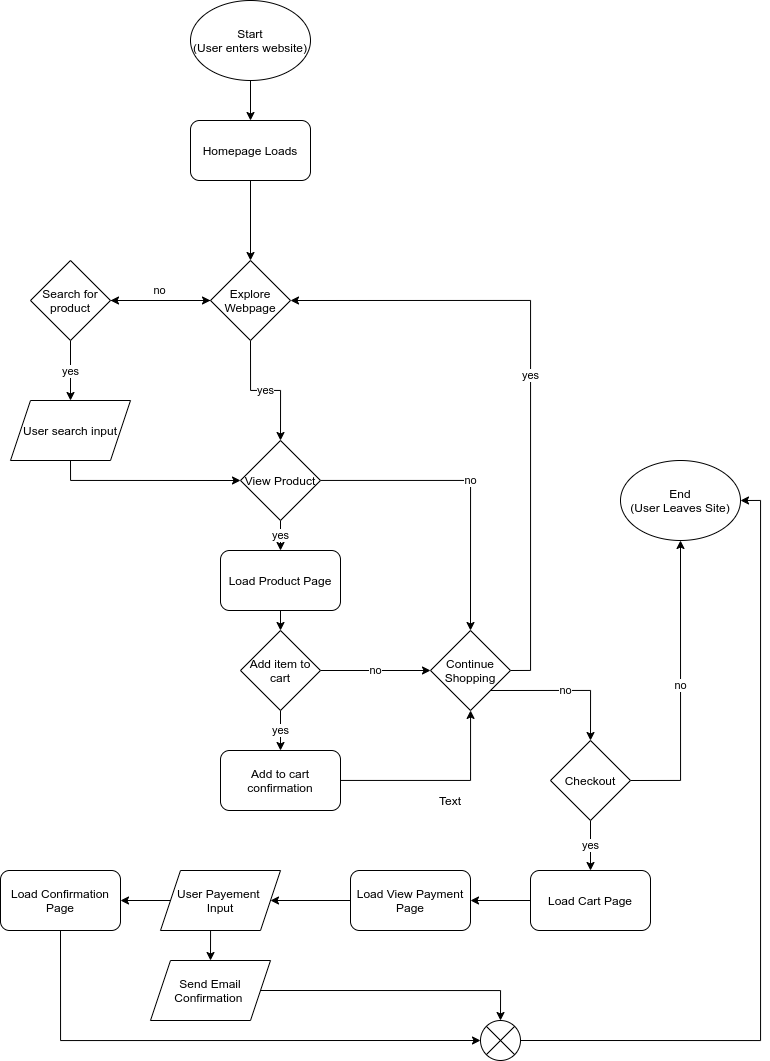

The diagram above was exported from draw.io. Its source (the exported page's mxGraphModel, read from the mxfile embedded in the PNG):
<mxGraphModel dx="1045" dy="939" grid="1" gridSize="10" guides="1" tooltips="1" connect="1" arrows="1" fold="1" page="1" pageScale="1" pageWidth="850" pageHeight="1100" math="0" shadow="0">
  <root>
    <mxCell id="0" />
    <mxCell id="1" parent="0" />
    <mxCell id="5" style="edgeStyle=orthogonalEdgeStyle;rounded=0;orthogonalLoop=1;jettySize=auto;html=1;entryX=0.5;entryY=0;entryDx=0;entryDy=0;" edge="1" parent="1" source="2" target="4">
      <mxGeometry relative="1" as="geometry" />
    </mxCell>
    <mxCell id="2" value="Start&lt;br&gt;(User enters website)" style="ellipse;whiteSpace=wrap;html=1;" vertex="1" parent="1">
      <mxGeometry x="230" y="20" width="120" height="80" as="geometry" />
    </mxCell>
    <mxCell id="8" style="edgeStyle=orthogonalEdgeStyle;rounded=0;orthogonalLoop=1;jettySize=auto;html=1;exitX=0.5;exitY=1;exitDx=0;exitDy=0;" edge="1" parent="1" source="4" target="6">
      <mxGeometry relative="1" as="geometry" />
    </mxCell>
    <mxCell id="4" value="Homepage Loads" style="rounded=1;whiteSpace=wrap;html=1;" vertex="1" parent="1">
      <mxGeometry x="230" y="140" width="120" height="60" as="geometry" />
    </mxCell>
    <mxCell id="10" value="yes" style="edgeStyle=orthogonalEdgeStyle;rounded=0;orthogonalLoop=1;jettySize=auto;html=1;exitX=0.5;exitY=1;exitDx=0;exitDy=0;entryX=0.5;entryY=0;entryDx=0;entryDy=0;" edge="1" parent="1" source="6" target="25">
      <mxGeometry relative="1" as="geometry">
        <mxPoint x="330" y="480" as="targetPoint" />
      </mxGeometry>
    </mxCell>
    <mxCell id="31" value="no" style="edgeStyle=orthogonalEdgeStyle;rounded=0;orthogonalLoop=1;jettySize=auto;html=1;" edge="1" parent="1" source="6">
      <mxGeometry y="-10" relative="1" as="geometry">
        <mxPoint x="150" y="320" as="targetPoint" />
        <mxPoint as="offset" />
      </mxGeometry>
    </mxCell>
    <mxCell id="6" value="Explore Webpage" style="rhombus;whiteSpace=wrap;html=1;" vertex="1" parent="1">
      <mxGeometry x="250" y="280" width="80" height="80" as="geometry" />
    </mxCell>
    <mxCell id="12" value="yes" style="edgeStyle=orthogonalEdgeStyle;rounded=0;orthogonalLoop=1;jettySize=auto;html=1;exitX=0.5;exitY=1;exitDx=0;exitDy=0;" edge="1" parent="1" source="7" target="11">
      <mxGeometry relative="1" as="geometry" />
    </mxCell>
    <mxCell id="58" style="edgeStyle=orthogonalEdgeStyle;rounded=0;orthogonalLoop=1;jettySize=auto;html=1;exitX=1;exitY=0.5;exitDx=0;exitDy=0;" edge="1" parent="1" source="7" target="6">
      <mxGeometry relative="1" as="geometry" />
    </mxCell>
    <mxCell id="7" value="Search for product" style="rhombus;whiteSpace=wrap;html=1;" vertex="1" parent="1">
      <mxGeometry x="70" y="280" width="80" height="80" as="geometry" />
    </mxCell>
    <mxCell id="16" style="edgeStyle=orthogonalEdgeStyle;rounded=0;orthogonalLoop=1;jettySize=auto;html=1;exitX=0.5;exitY=1;exitDx=0;exitDy=0;entryX=0;entryY=0.5;entryDx=0;entryDy=0;" edge="1" parent="1" source="11" target="25">
      <mxGeometry relative="1" as="geometry">
        <mxPoint x="460" y="560" as="targetPoint" />
        <Array as="points">
          <mxPoint x="110" y="500" />
        </Array>
      </mxGeometry>
    </mxCell>
    <mxCell id="11" value="User search input" style="shape=parallelogram;perimeter=parallelogramPerimeter;whiteSpace=wrap;html=1;fixedSize=1;" vertex="1" parent="1">
      <mxGeometry x="50" y="420" width="120" height="60" as="geometry" />
    </mxCell>
    <mxCell id="19" style="edgeStyle=orthogonalEdgeStyle;rounded=0;orthogonalLoop=1;jettySize=auto;html=1;exitX=0.5;exitY=1;exitDx=0;exitDy=0;entryX=0.5;entryY=0;entryDx=0;entryDy=0;" edge="1" parent="1" source="15" target="17">
      <mxGeometry relative="1" as="geometry" />
    </mxCell>
    <mxCell id="15" value="Load Product Page" style="rounded=1;whiteSpace=wrap;html=1;" vertex="1" parent="1">
      <mxGeometry x="260" y="570" width="120" height="60" as="geometry" />
    </mxCell>
    <mxCell id="21" value="yes" style="edgeStyle=orthogonalEdgeStyle;rounded=0;orthogonalLoop=1;jettySize=auto;html=1;exitX=0.5;exitY=1;exitDx=0;exitDy=0;entryX=0.5;entryY=0;entryDx=0;entryDy=0;" edge="1" parent="1" source="17" target="20">
      <mxGeometry relative="1" as="geometry" />
    </mxCell>
    <mxCell id="22" value="no" style="edgeStyle=orthogonalEdgeStyle;rounded=0;orthogonalLoop=1;jettySize=auto;html=1;entryX=0;entryY=0.5;entryDx=0;entryDy=0;" edge="1" parent="1" source="17" target="23">
      <mxGeometry relative="1" as="geometry">
        <mxPoint x="460" y="660" as="targetPoint" />
      </mxGeometry>
    </mxCell>
    <mxCell id="17" value="Add item to cart" style="rhombus;whiteSpace=wrap;html=1;" vertex="1" parent="1">
      <mxGeometry x="280" y="650" width="80" height="80" as="geometry" />
    </mxCell>
    <mxCell id="24" style="edgeStyle=orthogonalEdgeStyle;rounded=0;orthogonalLoop=1;jettySize=auto;html=1;" edge="1" parent="1" source="20" target="23">
      <mxGeometry relative="1" as="geometry" />
    </mxCell>
    <mxCell id="20" value="Add to cart confirmation" style="rounded=1;whiteSpace=wrap;html=1;" vertex="1" parent="1">
      <mxGeometry x="260" y="770" width="120" height="60" as="geometry" />
    </mxCell>
    <mxCell id="33" value="yes" style="edgeStyle=orthogonalEdgeStyle;rounded=0;orthogonalLoop=1;jettySize=auto;html=1;exitX=1;exitY=0.5;exitDx=0;exitDy=0;entryX=1;entryY=0.5;entryDx=0;entryDy=0;" edge="1" parent="1" source="23" target="6">
      <mxGeometry relative="1" as="geometry" />
    </mxCell>
    <mxCell id="34" value="no" style="edgeStyle=orthogonalEdgeStyle;rounded=0;orthogonalLoop=1;jettySize=auto;html=1;exitX=1;exitY=1;exitDx=0;exitDy=0;entryX=0.5;entryY=0;entryDx=0;entryDy=0;" edge="1" parent="1" source="23" target="35">
      <mxGeometry relative="1" as="geometry">
        <mxPoint x="630" y="760" as="targetPoint" />
      </mxGeometry>
    </mxCell>
    <mxCell id="23" value="Continue Shopping" style="rhombus;whiteSpace=wrap;html=1;" vertex="1" parent="1">
      <mxGeometry x="470" y="650" width="80" height="80" as="geometry" />
    </mxCell>
    <mxCell id="29" value="yes&lt;br&gt;" style="edgeStyle=orthogonalEdgeStyle;rounded=0;orthogonalLoop=1;jettySize=auto;html=1;exitX=0.5;exitY=1;exitDx=0;exitDy=0;entryX=0.5;entryY=0;entryDx=0;entryDy=0;" edge="1" parent="1" source="25" target="15">
      <mxGeometry relative="1" as="geometry" />
    </mxCell>
    <mxCell id="32" value="no" style="edgeStyle=orthogonalEdgeStyle;rounded=0;orthogonalLoop=1;jettySize=auto;html=1;entryX=0.5;entryY=0;entryDx=0;entryDy=0;" edge="1" parent="1" source="25" target="23">
      <mxGeometry relative="1" as="geometry" />
    </mxCell>
    <mxCell id="25" value="View Product" style="rhombus;whiteSpace=wrap;html=1;" vertex="1" parent="1">
      <mxGeometry x="280" y="460" width="80" height="80" as="geometry" />
    </mxCell>
    <mxCell id="37" value="no" style="edgeStyle=orthogonalEdgeStyle;rounded=0;orthogonalLoop=1;jettySize=auto;html=1;exitX=1;exitY=0.5;exitDx=0;exitDy=0;" edge="1" parent="1" source="35" target="36">
      <mxGeometry relative="1" as="geometry" />
    </mxCell>
    <mxCell id="39" value="yes" style="edgeStyle=orthogonalEdgeStyle;rounded=0;orthogonalLoop=1;jettySize=auto;html=1;entryX=0.5;entryY=0;entryDx=0;entryDy=0;" edge="1" parent="1" source="35" target="38">
      <mxGeometry relative="1" as="geometry" />
    </mxCell>
    <mxCell id="35" value="Checkout" style="rhombus;whiteSpace=wrap;html=1;" vertex="1" parent="1">
      <mxGeometry x="590" y="760" width="80" height="80" as="geometry" />
    </mxCell>
    <mxCell id="36" value="End&lt;br&gt;(User Leaves Site)" style="ellipse;whiteSpace=wrap;html=1;" vertex="1" parent="1">
      <mxGeometry x="660" y="480" width="120" height="80" as="geometry" />
    </mxCell>
    <mxCell id="42" style="edgeStyle=orthogonalEdgeStyle;rounded=0;orthogonalLoop=1;jettySize=auto;html=1;entryX=1;entryY=0.5;entryDx=0;entryDy=0;" edge="1" parent="1" source="38" target="41">
      <mxGeometry relative="1" as="geometry" />
    </mxCell>
    <mxCell id="38" value="Load Cart Page" style="rounded=1;whiteSpace=wrap;html=1;" vertex="1" parent="1">
      <mxGeometry x="570" y="890" width="120" height="60" as="geometry" />
    </mxCell>
    <mxCell id="40" value="Text" style="text;html=1;strokeColor=none;fillColor=none;align=center;verticalAlign=middle;whiteSpace=wrap;rounded=0;" vertex="1" parent="1">
      <mxGeometry x="470" y="810" width="40" height="20" as="geometry" />
    </mxCell>
    <mxCell id="44" style="edgeStyle=orthogonalEdgeStyle;rounded=0;orthogonalLoop=1;jettySize=auto;html=1;entryX=1;entryY=0.5;entryDx=0;entryDy=0;" edge="1" parent="1" source="41" target="43">
      <mxGeometry relative="1" as="geometry" />
    </mxCell>
    <mxCell id="41" value="Load View Payment Page" style="rounded=1;whiteSpace=wrap;html=1;" vertex="1" parent="1">
      <mxGeometry x="390" y="890" width="120" height="60" as="geometry" />
    </mxCell>
    <mxCell id="46" style="edgeStyle=orthogonalEdgeStyle;rounded=0;orthogonalLoop=1;jettySize=auto;html=1;exitX=0;exitY=0.5;exitDx=0;exitDy=0;entryX=1;entryY=0.5;entryDx=0;entryDy=0;" edge="1" parent="1" source="43" target="45">
      <mxGeometry relative="1" as="geometry" />
    </mxCell>
    <mxCell id="54" style="edgeStyle=orthogonalEdgeStyle;rounded=0;orthogonalLoop=1;jettySize=auto;html=1;exitX=0.5;exitY=1;exitDx=0;exitDy=0;entryX=0.5;entryY=0;entryDx=0;entryDy=0;" edge="1" parent="1" source="43" target="53">
      <mxGeometry relative="1" as="geometry" />
    </mxCell>
    <mxCell id="43" value="User Payement &lt;br&gt;Input" style="shape=parallelogram;perimeter=parallelogramPerimeter;whiteSpace=wrap;html=1;fixedSize=1;" vertex="1" parent="1">
      <mxGeometry x="200" y="890" width="120" height="60" as="geometry" />
    </mxCell>
    <mxCell id="55" style="edgeStyle=orthogonalEdgeStyle;rounded=0;orthogonalLoop=1;jettySize=auto;html=1;exitX=0.5;exitY=1;exitDx=0;exitDy=0;entryX=0;entryY=0.5;entryDx=0;entryDy=0;" edge="1" parent="1" source="45" target="51">
      <mxGeometry relative="1" as="geometry" />
    </mxCell>
    <mxCell id="45" value="Load Confirmation Page" style="rounded=1;whiteSpace=wrap;html=1;" vertex="1" parent="1">
      <mxGeometry x="40" y="890" width="120" height="60" as="geometry" />
    </mxCell>
    <mxCell id="57" style="edgeStyle=orthogonalEdgeStyle;rounded=0;orthogonalLoop=1;jettySize=auto;html=1;exitX=1;exitY=0.5;exitDx=0;exitDy=0;entryX=1;entryY=0.5;entryDx=0;entryDy=0;" edge="1" parent="1" source="51" target="36">
      <mxGeometry relative="1" as="geometry" />
    </mxCell>
    <mxCell id="51" value="" style="shape=sumEllipse;perimeter=ellipsePerimeter;whiteSpace=wrap;html=1;backgroundOutline=1;" vertex="1" parent="1">
      <mxGeometry x="520" y="1040" width="40" height="40" as="geometry" />
    </mxCell>
    <mxCell id="56" style="edgeStyle=orthogonalEdgeStyle;rounded=0;orthogonalLoop=1;jettySize=auto;html=1;exitX=1;exitY=0.5;exitDx=0;exitDy=0;entryX=0.5;entryY=0;entryDx=0;entryDy=0;" edge="1" parent="1" source="53" target="51">
      <mxGeometry relative="1" as="geometry" />
    </mxCell>
    <mxCell id="53" value="Send Email Confirmation&amp;nbsp;" style="shape=parallelogram;perimeter=parallelogramPerimeter;whiteSpace=wrap;html=1;fixedSize=1;" vertex="1" parent="1">
      <mxGeometry x="190" y="980" width="120" height="60" as="geometry" />
    </mxCell>
  </root>
</mxGraphModel>